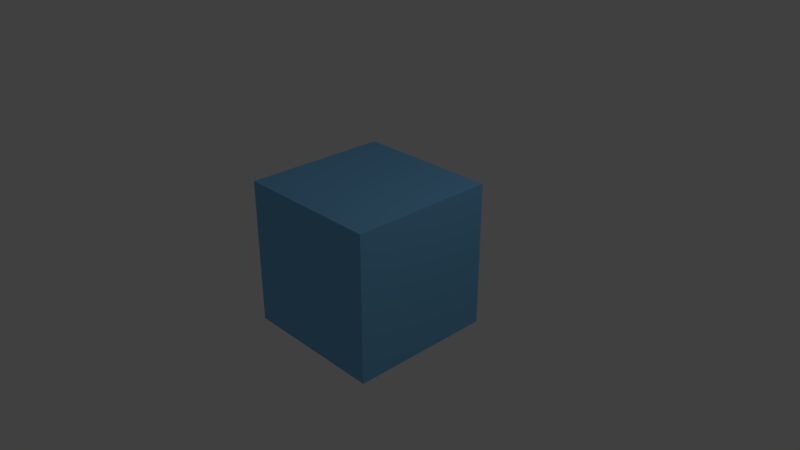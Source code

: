 # Source: untitled.blend  (saved by Blender 2.79.0; exported with 4.5.12 LTS)
import bpy
from mathutils import Matrix  # noqa: F401  (used for matrix-valued properties, if any)

bpy.ops.wm.read_factory_settings(use_empty=True)
scene = bpy.context.scene
scene.name = 'Scene'

# ---- collections
col_collection_1 = bpy.data.collections.new('Collection 1'); scene.collection.children.link(col_collection_1)

# ---- materials (node trees are filled in below, after node groups)
mat_material = bpy.data.materials.new('Material')
mat_material.alpha_threshold = 0.0
mat_material.roughness = 0.5
mat_material.line_color = (0.0, 0.0, 0.0, 1.0)

# ---- material node trees
mat_material.use_nodes = True; mat_material.node_tree.nodes.clear()
_N = mat_material.node_tree.nodes; _L = mat_material.node_tree.links
n0 = _N.new('ShaderNodeOutputMaterial'); n0.name = 'Material Output'; n0.location = (300, 300)
n1 = _N.new('ShaderNodeBsdfDiffuse'); n1.name = 'Diffuse BSDF'; n1.location = (10, 300)
n1.inputs[0].default_value = (0.1858, 0.4887, 0.8, 1.0)
_L.new(n1.outputs[0], n0.inputs[0])
n0.is_active_output = True

# ---- world
world_world = bpy.data.worlds.new('World'); scene.world = world_world
world_world.color = (0.05088, 0.05088, 0.05088)
world_world.use_sun_shadow = False
world_world.sun_shadow_jitter_overblur = 0.0
world_world.cycles.sampling_method = 'MANUAL'

# ---- cameras
cam_camera = bpy.data.cameras.new('Camera')
cam_camera.clip_end = 100.0
cam_camera.lens = 35.0
cam_camera.sensor_width = 32.0
cam_camera.sensor_height = 18.0
cam_camera.ortho_scale = 7.314
cam_camera.dof.focus_distance = 0.0

# ---- lights
light_lamp = bpy.data.lights.new('Lamp', 'POINT')
light_lamp.transmission_factor = 0.0
light_lamp.cutoff_distance = 30.0
light_lamp.energy = 100.0
light_lamp.shadow_buffer_clip_start = 1.001
light_lamp.shadow_soft_size = 0.1
light_lamp.shadow_maximum_resolution = 0.006
light_lamp.use_absolute_resolution = True

# ---- meshes
me_cube = bpy.data.meshes.new('Cube')
me_cube.from_pydata([(1.0, 1.0, -1.0), (1.0, -1.0, -1.0), (-1.0, -1.0, -1.0), (-1.0, 1.0, -1.0), (1.0, 1.0, 1.0), (1.0, -1.0, 1.0), (-1.0, -1.0, 1.0), (-1.0, 1.0, 1.0)], [], [(0, 1, 2, 3), (4, 7, 6, 5), (0, 4, 5, 1), (1, 5, 6, 2), (2, 6, 7, 3), (4, 0, 3, 7)])
me_cube.materials.append(mat_material)
me_cube.use_remesh_preserve_volume = False
me_cube.use_remesh_preserve_attributes = False
me_cube.use_mirror_vertex_groups = False
me_cube.update()

# ---- objects
ob_cube = bpy.data.objects.new('Cube', me_cube)
ob_lamp = bpy.data.objects.new('Lamp', light_lamp)
ob_camera = bpy.data.objects.new('Camera', cam_camera)

# ---- transforms, parenting, visibility, modifiers, constraints
ob_cube.location = (0.0, 0.0, 0.0)
ob_cube.lock_rotations_4d = False
ob_cube.empty_display_type = 'ARROWS'
ob_cube.lineart.crease_threshold = 0.0
ob_lamp.location = (4.076, 1.005, 5.904)
ob_lamp.rotation_euler = (0.6503, 0.05522, 1.866)
ob_lamp.lock_rotations_4d = False
ob_lamp.empty_display_type = 'ARROWS'
ob_lamp.color = (0.0, 0.0, 0.0, 0.0)
ob_lamp.lineart.crease_threshold = 0.0
ob_camera.location = (7.481, -6.508, 5.344)
ob_camera.rotation_euler = (1.109, 0.0, 0.8149)
ob_camera.lock_rotations_4d = False
ob_camera.empty_display_type = 'ARROWS'
ob_camera.color = (0.0, 0.0, 0.0, 0.0)
ob_camera.display_type = 'WIRE'
ob_camera.lineart.crease_threshold = 0.0

# ---- collection membership
col_collection_1.objects.link(ob_cube)
col_collection_1.objects.link(ob_lamp)
col_collection_1.objects.link(ob_camera)

# ---- scene / render settings (as saved in the file)
scene.camera = ob_camera
scene.frame_start = 1; scene.frame_end = 250; scene.frame_set(1)
scene.render.engine = 'CYCLES'
scene.render.resolution_percentage = 50
scene.render.dither_intensity = 0.0
scene.cycles.use_denoising = False
scene.cycles.samples = 128
scene.cycles.sampling_pattern = 'TABULATED_SOBOL'
scene.cycles.use_adaptive_sampling = False
scene.cycles.use_light_tree = False
scene.cycles.blur_glossy = 0.0
scene.cycles.sample_clamp_indirect = 0.0
scene.view_settings.view_transform = 'Standard'
bpy.context.view_layer.update()
